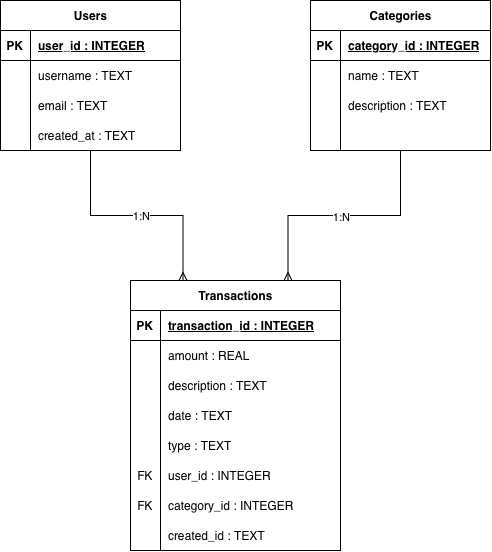

The diagram above was exported from draw.io. Its source (the exported page's mxGraphModel, read from the mxfile embedded in the PNG):
<mxGraphModel dx="902" dy="508" grid="1" gridSize="10" guides="1" tooltips="1" connect="1" arrows="1" fold="1" page="1" pageScale="1" pageWidth="827" pageHeight="1169" math="0" shadow="0">
  <root>
    <mxCell id="0" />
    <mxCell id="1" parent="0" />
    <object label="Users" dsf="" id="vzMCBCXUmkqx5x7-T_il-1">
      <mxCell parent="1" style="shape=table;startSize=30;container=1;collapsible=1;childLayout=tableLayout;fixedRows=1;rowLines=0;fontStyle=1;align=center;resizeLast=1;html=1;" vertex="1">
        <mxGeometry height="150" width="180" x="80" y="100" as="geometry">
          <mxRectangle height="30" width="70" x="80" y="100" as="alternateBounds" />
        </mxGeometry>
      </mxCell>
    </object>
    <mxCell id="vzMCBCXUmkqx5x7-T_il-2" parent="vzMCBCXUmkqx5x7-T_il-1" style="shape=tableRow;horizontal=0;startSize=0;swimlaneHead=0;swimlaneBody=0;fillColor=none;collapsible=0;dropTarget=0;points=[[0,0.5],[1,0.5]];portConstraint=eastwest;top=0;left=0;right=0;bottom=1;" value="" vertex="1">
      <mxGeometry height="30" width="180" y="30" as="geometry" />
    </mxCell>
    <mxCell id="vzMCBCXUmkqx5x7-T_il-3" parent="vzMCBCXUmkqx5x7-T_il-2" style="shape=partialRectangle;connectable=0;fillColor=none;top=0;left=0;bottom=0;right=0;fontStyle=1;overflow=hidden;whiteSpace=wrap;html=1;" value="PK" vertex="1">
      <mxGeometry height="30" width="30" as="geometry">
        <mxRectangle height="30" width="30" as="alternateBounds" />
      </mxGeometry>
    </mxCell>
    <mxCell id="vzMCBCXUmkqx5x7-T_il-4" parent="vzMCBCXUmkqx5x7-T_il-2" style="shape=partialRectangle;connectable=0;fillColor=none;top=0;left=0;bottom=0;right=0;align=left;spacingLeft=6;fontStyle=5;overflow=hidden;whiteSpace=wrap;html=1;" value="user_id : INTEGER" vertex="1">
      <mxGeometry height="30" width="150" x="30" as="geometry">
        <mxRectangle height="30" width="150" as="alternateBounds" />
      </mxGeometry>
    </mxCell>
    <mxCell id="vzMCBCXUmkqx5x7-T_il-5" parent="vzMCBCXUmkqx5x7-T_il-1" style="shape=tableRow;horizontal=0;startSize=0;swimlaneHead=0;swimlaneBody=0;fillColor=none;collapsible=0;dropTarget=0;points=[[0,0.5],[1,0.5]];portConstraint=eastwest;top=0;left=0;right=0;bottom=0;" value="" vertex="1">
      <mxGeometry height="30" width="180" y="60" as="geometry" />
    </mxCell>
    <mxCell id="vzMCBCXUmkqx5x7-T_il-6" parent="vzMCBCXUmkqx5x7-T_il-5" style="shape=partialRectangle;connectable=0;fillColor=none;top=0;left=0;bottom=0;right=0;editable=1;overflow=hidden;whiteSpace=wrap;html=1;" value="" vertex="1">
      <mxGeometry height="30" width="30" as="geometry">
        <mxRectangle height="30" width="30" as="alternateBounds" />
      </mxGeometry>
    </mxCell>
    <mxCell id="vzMCBCXUmkqx5x7-T_il-7" parent="vzMCBCXUmkqx5x7-T_il-5" style="shape=partialRectangle;connectable=0;fillColor=none;top=0;left=0;bottom=0;right=0;align=left;spacingLeft=6;overflow=hidden;whiteSpace=wrap;html=1;" value="username : TEXT" vertex="1">
      <mxGeometry height="30" width="150" x="30" as="geometry">
        <mxRectangle height="30" width="150" as="alternateBounds" />
      </mxGeometry>
    </mxCell>
    <mxCell id="vzMCBCXUmkqx5x7-T_il-8" parent="vzMCBCXUmkqx5x7-T_il-1" style="shape=tableRow;horizontal=0;startSize=0;swimlaneHead=0;swimlaneBody=0;fillColor=none;collapsible=0;dropTarget=0;points=[[0,0.5],[1,0.5]];portConstraint=eastwest;top=0;left=0;right=0;bottom=0;" value="" vertex="1">
      <mxGeometry height="30" width="180" y="90" as="geometry" />
    </mxCell>
    <mxCell id="vzMCBCXUmkqx5x7-T_il-9" parent="vzMCBCXUmkqx5x7-T_il-8" style="shape=partialRectangle;connectable=0;fillColor=none;top=0;left=0;bottom=0;right=0;editable=1;overflow=hidden;whiteSpace=wrap;html=1;" value="" vertex="1">
      <mxGeometry height="30" width="30" as="geometry">
        <mxRectangle height="30" width="30" as="alternateBounds" />
      </mxGeometry>
    </mxCell>
    <mxCell id="vzMCBCXUmkqx5x7-T_il-10" parent="vzMCBCXUmkqx5x7-T_il-8" style="shape=partialRectangle;connectable=0;fillColor=none;top=0;left=0;bottom=0;right=0;align=left;spacingLeft=6;overflow=hidden;whiteSpace=wrap;html=1;" value="email : TEXT" vertex="1">
      <mxGeometry height="30" width="150" x="30" as="geometry">
        <mxRectangle height="30" width="150" as="alternateBounds" />
      </mxGeometry>
    </mxCell>
    <mxCell id="vzMCBCXUmkqx5x7-T_il-11" parent="vzMCBCXUmkqx5x7-T_il-1" style="shape=tableRow;horizontal=0;startSize=0;swimlaneHead=0;swimlaneBody=0;fillColor=none;collapsible=0;dropTarget=0;points=[[0,0.5],[1,0.5]];portConstraint=eastwest;top=0;left=0;right=0;bottom=0;" value="" vertex="1">
      <mxGeometry height="30" width="180" y="120" as="geometry" />
    </mxCell>
    <mxCell id="vzMCBCXUmkqx5x7-T_il-12" parent="vzMCBCXUmkqx5x7-T_il-11" style="shape=partialRectangle;connectable=0;fillColor=none;top=0;left=0;bottom=0;right=0;editable=1;overflow=hidden;whiteSpace=wrap;html=1;" value="" vertex="1">
      <mxGeometry height="30" width="30" as="geometry">
        <mxRectangle height="30" width="30" as="alternateBounds" />
      </mxGeometry>
    </mxCell>
    <mxCell id="vzMCBCXUmkqx5x7-T_il-13" parent="vzMCBCXUmkqx5x7-T_il-11" style="shape=partialRectangle;connectable=0;fillColor=none;top=0;left=0;bottom=0;right=0;align=left;spacingLeft=6;overflow=hidden;whiteSpace=wrap;html=1;" value="created_at : TEXT" vertex="1">
      <mxGeometry height="30" width="150" x="30" as="geometry">
        <mxRectangle height="30" width="150" as="alternateBounds" />
      </mxGeometry>
    </mxCell>
    <mxCell id="vzMCBCXUmkqx5x7-T_il-67" edge="1" parent="1" source="vzMCBCXUmkqx5x7-T_il-14" style="edgeStyle=orthogonalEdgeStyle;rounded=0;orthogonalLoop=1;jettySize=auto;html=1;entryX=0.75;entryY=0;entryDx=0;entryDy=0;defaultLabelBackgroundColor=page;endArrow=ERmany;endFill=0;" target="vzMCBCXUmkqx5x7-T_il-27">
      <mxGeometry relative="1" x="0.0044" as="geometry" />
    </mxCell>
    <mxCell id="vzMCBCXUmkqx5x7-T_il-69" connectable="0" parent="vzMCBCXUmkqx5x7-T_il-67" style="edgeLabel;html=1;align=center;verticalAlign=middle;resizable=0;points=[];inheritText=1;defaultLabelBackgroundColor=page;" value="1:N" vertex="1">
      <mxGeometry relative="1" x="0.0227" y="1" as="geometry">
        <mxPoint x="-1" as="offset" />
      </mxGeometry>
    </mxCell>
    <mxCell id="vzMCBCXUmkqx5x7-T_il-14" parent="1" style="shape=table;startSize=30;container=1;collapsible=1;childLayout=tableLayout;fixedRows=1;rowLines=0;fontStyle=1;align=center;resizeLast=1;html=1;" value="Categories" vertex="1">
      <mxGeometry height="150" width="180" x="390" y="100" as="geometry" />
    </mxCell>
    <mxCell id="vzMCBCXUmkqx5x7-T_il-15" parent="vzMCBCXUmkqx5x7-T_il-14" style="shape=tableRow;horizontal=0;startSize=0;swimlaneHead=0;swimlaneBody=0;fillColor=none;collapsible=0;dropTarget=0;points=[[0,0.5],[1,0.5]];portConstraint=eastwest;top=0;left=0;right=0;bottom=1;" value="" vertex="1">
      <mxGeometry height="30" width="180" y="30" as="geometry" />
    </mxCell>
    <mxCell id="vzMCBCXUmkqx5x7-T_il-16" parent="vzMCBCXUmkqx5x7-T_il-15" style="shape=partialRectangle;connectable=0;fillColor=none;top=0;left=0;bottom=0;right=0;fontStyle=1;overflow=hidden;whiteSpace=wrap;html=1;" value="PK" vertex="1">
      <mxGeometry height="30" width="30" as="geometry">
        <mxRectangle height="30" width="30" as="alternateBounds" />
      </mxGeometry>
    </mxCell>
    <mxCell id="vzMCBCXUmkqx5x7-T_il-17" parent="vzMCBCXUmkqx5x7-T_il-15" style="shape=partialRectangle;connectable=0;fillColor=none;top=0;left=0;bottom=0;right=0;align=left;spacingLeft=6;fontStyle=5;overflow=hidden;whiteSpace=wrap;html=1;" value="category_id : INTEGER" vertex="1">
      <mxGeometry height="30" width="150" x="30" as="geometry">
        <mxRectangle height="30" width="150" as="alternateBounds" />
      </mxGeometry>
    </mxCell>
    <mxCell id="vzMCBCXUmkqx5x7-T_il-18" parent="vzMCBCXUmkqx5x7-T_il-14" style="shape=tableRow;horizontal=0;startSize=0;swimlaneHead=0;swimlaneBody=0;fillColor=none;collapsible=0;dropTarget=0;points=[[0,0.5],[1,0.5]];portConstraint=eastwest;top=0;left=0;right=0;bottom=0;" value="" vertex="1">
      <mxGeometry height="30" width="180" y="60" as="geometry" />
    </mxCell>
    <mxCell id="vzMCBCXUmkqx5x7-T_il-19" parent="vzMCBCXUmkqx5x7-T_il-18" style="shape=partialRectangle;connectable=0;fillColor=none;top=0;left=0;bottom=0;right=0;editable=1;overflow=hidden;whiteSpace=wrap;html=1;" value="" vertex="1">
      <mxGeometry height="30" width="30" as="geometry">
        <mxRectangle height="30" width="30" as="alternateBounds" />
      </mxGeometry>
    </mxCell>
    <mxCell id="vzMCBCXUmkqx5x7-T_il-20" parent="vzMCBCXUmkqx5x7-T_il-18" style="shape=partialRectangle;connectable=0;fillColor=none;top=0;left=0;bottom=0;right=0;align=left;spacingLeft=6;overflow=hidden;whiteSpace=wrap;html=1;" value="name : TEXT" vertex="1">
      <mxGeometry height="30" width="150" x="30" as="geometry">
        <mxRectangle height="30" width="150" as="alternateBounds" />
      </mxGeometry>
    </mxCell>
    <mxCell id="vzMCBCXUmkqx5x7-T_il-21" parent="vzMCBCXUmkqx5x7-T_il-14" style="shape=tableRow;horizontal=0;startSize=0;swimlaneHead=0;swimlaneBody=0;fillColor=none;collapsible=0;dropTarget=0;points=[[0,0.5],[1,0.5]];portConstraint=eastwest;top=0;left=0;right=0;bottom=0;" value="" vertex="1">
      <mxGeometry height="30" width="180" y="90" as="geometry" />
    </mxCell>
    <mxCell id="vzMCBCXUmkqx5x7-T_il-22" parent="vzMCBCXUmkqx5x7-T_il-21" style="shape=partialRectangle;connectable=0;fillColor=none;top=0;left=0;bottom=0;right=0;editable=1;overflow=hidden;whiteSpace=wrap;html=1;" value="" vertex="1">
      <mxGeometry height="30" width="30" as="geometry">
        <mxRectangle height="30" width="30" as="alternateBounds" />
      </mxGeometry>
    </mxCell>
    <mxCell id="vzMCBCXUmkqx5x7-T_il-23" parent="vzMCBCXUmkqx5x7-T_il-21" style="shape=partialRectangle;connectable=0;fillColor=none;top=0;left=0;bottom=0;right=0;align=left;spacingLeft=6;overflow=hidden;whiteSpace=wrap;html=1;" value="description : TEXT" vertex="1">
      <mxGeometry height="30" width="150" x="30" as="geometry">
        <mxRectangle height="30" width="150" as="alternateBounds" />
      </mxGeometry>
    </mxCell>
    <mxCell id="vzMCBCXUmkqx5x7-T_il-24" parent="vzMCBCXUmkqx5x7-T_il-14" style="shape=tableRow;horizontal=0;startSize=0;swimlaneHead=0;swimlaneBody=0;fillColor=none;collapsible=0;dropTarget=0;points=[[0,0.5],[1,0.5]];portConstraint=eastwest;top=0;left=0;right=0;bottom=0;" value="" vertex="1">
      <mxGeometry height="30" width="180" y="120" as="geometry" />
    </mxCell>
    <mxCell id="vzMCBCXUmkqx5x7-T_il-25" parent="vzMCBCXUmkqx5x7-T_il-24" style="shape=partialRectangle;connectable=0;fillColor=none;top=0;left=0;bottom=0;right=0;editable=1;overflow=hidden;whiteSpace=wrap;html=1;" value="" vertex="1">
      <mxGeometry height="30" width="30" as="geometry">
        <mxRectangle height="30" width="30" as="alternateBounds" />
      </mxGeometry>
    </mxCell>
    <mxCell id="vzMCBCXUmkqx5x7-T_il-26" parent="vzMCBCXUmkqx5x7-T_il-24" style="shape=partialRectangle;connectable=0;fillColor=none;top=0;left=0;bottom=0;right=0;align=left;spacingLeft=6;overflow=hidden;whiteSpace=wrap;html=1;" value="" vertex="1">
      <mxGeometry height="30" width="150" x="30" as="geometry">
        <mxRectangle height="30" width="150" as="alternateBounds" />
      </mxGeometry>
    </mxCell>
    <mxCell id="vzMCBCXUmkqx5x7-T_il-66" edge="1" parent="1" source="vzMCBCXUmkqx5x7-T_il-27" style="edgeStyle=orthogonalEdgeStyle;rounded=0;orthogonalLoop=1;jettySize=auto;html=1;exitX=0.25;exitY=0;exitDx=0;exitDy=0;defaultLabelBackgroundColor=page;entryX=0.5;entryY=1;entryDx=0;entryDy=0;startArrow=ERmany;startFill=0;endArrow=none;endFill=0;" target="vzMCBCXUmkqx5x7-T_il-1">
      <mxGeometry relative="1" x="-0.1801" as="geometry">
        <mxPoint x="290" y="180" as="targetPoint" />
      </mxGeometry>
    </mxCell>
    <mxCell id="vzMCBCXUmkqx5x7-T_il-68" connectable="0" parent="vzMCBCXUmkqx5x7-T_il-66" style="edgeLabel;html=1;align=center;verticalAlign=middle;resizable=0;points=[];inheritText=1;defaultLabelBackgroundColor=page;" value="1:N" vertex="1">
      <mxGeometry relative="1" x="-0.1146" y="3" as="geometry">
        <mxPoint x="-8" y="-3" as="offset" />
      </mxGeometry>
    </mxCell>
    <mxCell id="vzMCBCXUmkqx5x7-T_il-27" parent="1" style="shape=table;startSize=30;container=1;collapsible=1;childLayout=tableLayout;fixedRows=1;rowLines=0;fontStyle=1;align=center;resizeLast=1;html=1;rounded=0;points=[[0,0,1,0,0],[0.25,0,1,0,0],[0.5,0,1,0,0],[0.75,0,1,0,0],[1,0,1,0,0],[0,0.25,1,0,0],[0,0.5,1,0,0],[0,0.75,1,0,0],[1,0.25,1,0,0],[1,0.5,1,0,0],[1,0.75,1,0,0],[0,1,1,0,0],[0.25,1,1,0,0],[0.5,1,1,0,0],[0.75,1,1,0,0],[1,1,1,0,0],[0.095238,0.866667,0,0,0]];" value="Transactions" vertex="1">
      <mxGeometry height="270" width="210" x="210" y="380" as="geometry" />
    </mxCell>
    <mxCell id="vzMCBCXUmkqx5x7-T_il-28" parent="vzMCBCXUmkqx5x7-T_il-27" style="shape=tableRow;horizontal=0;startSize=0;swimlaneHead=0;swimlaneBody=0;fillColor=none;collapsible=0;dropTarget=0;points=[[0,0.5],[1,0.5]];portConstraint=eastwest;top=0;left=0;right=0;bottom=1;" value="" vertex="1">
      <mxGeometry height="30" width="210" y="30" as="geometry" />
    </mxCell>
    <mxCell id="vzMCBCXUmkqx5x7-T_il-29" parent="vzMCBCXUmkqx5x7-T_il-28" style="shape=partialRectangle;connectable=0;fillColor=none;top=0;left=0;bottom=0;right=0;fontStyle=1;overflow=hidden;whiteSpace=wrap;html=1;" value="PK" vertex="1">
      <mxGeometry height="30" width="30" as="geometry">
        <mxRectangle height="30" width="30" as="alternateBounds" />
      </mxGeometry>
    </mxCell>
    <mxCell id="vzMCBCXUmkqx5x7-T_il-30" parent="vzMCBCXUmkqx5x7-T_il-28" style="shape=partialRectangle;connectable=0;fillColor=none;top=0;left=0;bottom=0;right=0;align=left;spacingLeft=6;fontStyle=5;overflow=hidden;whiteSpace=wrap;html=1;" value="transaction_id : INTEGER" vertex="1">
      <mxGeometry height="30" width="180" x="30" as="geometry">
        <mxRectangle height="30" width="180" as="alternateBounds" />
      </mxGeometry>
    </mxCell>
    <mxCell id="vzMCBCXUmkqx5x7-T_il-31" parent="vzMCBCXUmkqx5x7-T_il-27" style="shape=tableRow;horizontal=0;startSize=0;swimlaneHead=0;swimlaneBody=0;fillColor=none;collapsible=0;dropTarget=0;points=[[0,0.5],[1,0.5]];portConstraint=eastwest;top=0;left=0;right=0;bottom=0;" value="" vertex="1">
      <mxGeometry height="30" width="210" y="60" as="geometry" />
    </mxCell>
    <mxCell id="vzMCBCXUmkqx5x7-T_il-32" parent="vzMCBCXUmkqx5x7-T_il-31" style="shape=partialRectangle;connectable=0;fillColor=none;top=0;left=0;bottom=0;right=0;editable=1;overflow=hidden;whiteSpace=wrap;html=1;" value="" vertex="1">
      <mxGeometry height="30" width="30" as="geometry">
        <mxRectangle height="30" width="30" as="alternateBounds" />
      </mxGeometry>
    </mxCell>
    <mxCell id="vzMCBCXUmkqx5x7-T_il-33" parent="vzMCBCXUmkqx5x7-T_il-31" style="shape=partialRectangle;connectable=0;fillColor=none;top=0;left=0;bottom=0;right=0;align=left;spacingLeft=6;overflow=hidden;whiteSpace=wrap;html=1;" value="amount : REAL" vertex="1">
      <mxGeometry height="30" width="180" x="30" as="geometry">
        <mxRectangle height="30" width="180" as="alternateBounds" />
      </mxGeometry>
    </mxCell>
    <mxCell id="vzMCBCXUmkqx5x7-T_il-34" parent="vzMCBCXUmkqx5x7-T_il-27" style="shape=tableRow;horizontal=0;startSize=0;swimlaneHead=0;swimlaneBody=0;fillColor=none;collapsible=0;dropTarget=0;points=[[0,0.5],[1,0.5]];portConstraint=eastwest;top=0;left=0;right=0;bottom=0;" value="" vertex="1">
      <mxGeometry height="30" width="210" y="90" as="geometry" />
    </mxCell>
    <mxCell id="vzMCBCXUmkqx5x7-T_il-35" parent="vzMCBCXUmkqx5x7-T_il-34" style="shape=partialRectangle;connectable=0;fillColor=none;top=0;left=0;bottom=0;right=0;editable=1;overflow=hidden;whiteSpace=wrap;html=1;" value="" vertex="1">
      <mxGeometry height="30" width="30" as="geometry">
        <mxRectangle height="30" width="30" as="alternateBounds" />
      </mxGeometry>
    </mxCell>
    <mxCell id="vzMCBCXUmkqx5x7-T_il-36" parent="vzMCBCXUmkqx5x7-T_il-34" style="shape=partialRectangle;connectable=0;fillColor=none;top=0;left=0;bottom=0;right=0;align=left;spacingLeft=6;overflow=hidden;whiteSpace=wrap;html=1;" value="description : TEXT" vertex="1">
      <mxGeometry height="30" width="180" x="30" as="geometry">
        <mxRectangle height="30" width="180" as="alternateBounds" />
      </mxGeometry>
    </mxCell>
    <mxCell id="vzMCBCXUmkqx5x7-T_il-48" parent="vzMCBCXUmkqx5x7-T_il-27" style="shape=tableRow;horizontal=0;startSize=0;swimlaneHead=0;swimlaneBody=0;fillColor=none;collapsible=0;dropTarget=0;points=[[0,0.5],[1,0.5]];portConstraint=eastwest;top=0;left=0;right=0;bottom=0;" value="" vertex="1">
      <mxGeometry height="30" width="210" y="120" as="geometry" />
    </mxCell>
    <mxCell id="vzMCBCXUmkqx5x7-T_il-49" parent="vzMCBCXUmkqx5x7-T_il-48" style="shape=partialRectangle;connectable=0;fillColor=none;top=0;left=0;bottom=0;right=0;editable=1;overflow=hidden;whiteSpace=wrap;html=1;" value="" vertex="1">
      <mxGeometry height="30" width="30" as="geometry">
        <mxRectangle height="30" width="30" as="alternateBounds" />
      </mxGeometry>
    </mxCell>
    <object label="date : TEXT" ййй="" вы="вам" id="vzMCBCXUmkqx5x7-T_il-50">
      <mxCell parent="vzMCBCXUmkqx5x7-T_il-48" style="shape=partialRectangle;connectable=0;fillColor=none;top=0;left=0;bottom=0;right=0;align=left;spacingLeft=6;overflow=hidden;whiteSpace=wrap;html=1;" vertex="1">
        <mxGeometry height="30" width="180" x="30" as="geometry">
          <mxRectangle height="30" width="180" as="alternateBounds" />
        </mxGeometry>
      </mxCell>
    </object>
    <mxCell id="vzMCBCXUmkqx5x7-T_il-37" parent="vzMCBCXUmkqx5x7-T_il-27" style="shape=tableRow;horizontal=0;startSize=0;swimlaneHead=0;swimlaneBody=0;fillColor=none;collapsible=0;dropTarget=0;points=[[0,0.5],[1,0.5]];portConstraint=eastwest;top=0;left=0;right=0;bottom=0;" value="" vertex="1">
      <mxGeometry height="30" width="210" y="150" as="geometry" />
    </mxCell>
    <mxCell id="vzMCBCXUmkqx5x7-T_il-38" parent="vzMCBCXUmkqx5x7-T_il-37" style="shape=partialRectangle;connectable=0;fillColor=none;top=0;left=0;bottom=0;right=0;editable=1;overflow=hidden;whiteSpace=wrap;html=1;" value="" vertex="1">
      <mxGeometry height="30" width="30" as="geometry">
        <mxRectangle height="30" width="30" as="alternateBounds" />
      </mxGeometry>
    </mxCell>
    <object label="type : TEXT" ййй="" вы="вам" id="vzMCBCXUmkqx5x7-T_il-39">
      <mxCell parent="vzMCBCXUmkqx5x7-T_il-37" style="shape=partialRectangle;connectable=0;fillColor=none;top=0;left=0;bottom=0;right=0;align=left;spacingLeft=6;overflow=hidden;whiteSpace=wrap;html=1;" vertex="1">
        <mxGeometry height="30" width="180" x="30" as="geometry">
          <mxRectangle height="30" width="180" as="alternateBounds" />
        </mxGeometry>
      </mxCell>
    </object>
    <mxCell id="vzMCBCXUmkqx5x7-T_il-51" parent="vzMCBCXUmkqx5x7-T_il-27" style="shape=tableRow;horizontal=0;startSize=0;swimlaneHead=0;swimlaneBody=0;fillColor=none;collapsible=0;dropTarget=0;points=[[0,0.5],[1,0.5]];portConstraint=eastwest;top=0;left=0;right=0;bottom=0;" value="" vertex="1">
      <mxGeometry height="30" width="210" y="180" as="geometry" />
    </mxCell>
    <mxCell id="vzMCBCXUmkqx5x7-T_il-52" parent="vzMCBCXUmkqx5x7-T_il-51" style="shape=partialRectangle;connectable=0;fillColor=none;top=0;left=0;bottom=0;right=0;editable=1;overflow=hidden;whiteSpace=wrap;html=1;" value="FK" vertex="1">
      <mxGeometry height="30" width="30" as="geometry">
        <mxRectangle height="30" width="30" as="alternateBounds" />
      </mxGeometry>
    </mxCell>
    <object label="user_id : INTEGER" ййй="" вы="вам" id="vzMCBCXUmkqx5x7-T_il-53">
      <mxCell parent="vzMCBCXUmkqx5x7-T_il-51" style="shape=partialRectangle;connectable=0;fillColor=none;top=0;left=0;bottom=0;right=0;align=left;spacingLeft=6;overflow=hidden;whiteSpace=wrap;html=1;" vertex="1">
        <mxGeometry height="30" width="180" x="30" as="geometry">
          <mxRectangle height="30" width="180" as="alternateBounds" />
        </mxGeometry>
      </mxCell>
    </object>
    <mxCell id="vzMCBCXUmkqx5x7-T_il-54" parent="vzMCBCXUmkqx5x7-T_il-27" style="shape=tableRow;horizontal=0;startSize=0;swimlaneHead=0;swimlaneBody=0;fillColor=none;collapsible=0;dropTarget=0;points=[[0,0.5],[1,0.5]];portConstraint=eastwest;top=0;left=0;right=0;bottom=0;" value="" vertex="1">
      <mxGeometry height="30" width="210" y="210" as="geometry" />
    </mxCell>
    <mxCell id="vzMCBCXUmkqx5x7-T_il-55" parent="vzMCBCXUmkqx5x7-T_il-54" style="shape=partialRectangle;connectable=0;fillColor=none;top=0;left=0;bottom=0;right=0;editable=1;overflow=hidden;whiteSpace=wrap;html=1;" value="FK" vertex="1">
      <mxGeometry height="30" width="30" as="geometry">
        <mxRectangle height="30" width="30" as="alternateBounds" />
      </mxGeometry>
    </mxCell>
    <object label="category_id : INTEGER" ййй="" вы="вам" id="vzMCBCXUmkqx5x7-T_il-56">
      <mxCell parent="vzMCBCXUmkqx5x7-T_il-54" style="shape=partialRectangle;connectable=0;fillColor=none;top=0;left=0;bottom=0;right=0;align=left;spacingLeft=6;overflow=hidden;whiteSpace=wrap;html=1;" vertex="1">
        <mxGeometry height="30" width="180" x="30" as="geometry">
          <mxRectangle height="30" width="180" as="alternateBounds" />
        </mxGeometry>
      </mxCell>
    </object>
    <mxCell id="vzMCBCXUmkqx5x7-T_il-57" parent="vzMCBCXUmkqx5x7-T_il-27" style="shape=tableRow;horizontal=0;startSize=0;swimlaneHead=0;swimlaneBody=0;fillColor=none;collapsible=0;dropTarget=0;points=[[0,0.5],[1,0.5]];portConstraint=eastwest;top=0;left=0;right=0;bottom=0;" value="" vertex="1">
      <mxGeometry height="30" width="210" y="240" as="geometry" />
    </mxCell>
    <mxCell id="vzMCBCXUmkqx5x7-T_il-58" parent="vzMCBCXUmkqx5x7-T_il-57" style="shape=partialRectangle;connectable=0;fillColor=none;top=0;left=0;bottom=0;right=0;editable=1;overflow=hidden;whiteSpace=wrap;html=1;" value="" vertex="1">
      <mxGeometry height="30" width="30" as="geometry">
        <mxRectangle height="30" width="30" as="alternateBounds" />
      </mxGeometry>
    </mxCell>
    <object label="created_id : TEXT" ййй="" вы="вам" id="vzMCBCXUmkqx5x7-T_il-59">
      <mxCell parent="vzMCBCXUmkqx5x7-T_il-57" style="shape=partialRectangle;connectable=0;fillColor=none;top=0;left=0;bottom=0;right=0;align=left;spacingLeft=6;overflow=hidden;whiteSpace=wrap;html=1;" vertex="1">
        <mxGeometry height="30" width="180" x="30" as="geometry">
          <mxRectangle height="30" width="180" as="alternateBounds" />
        </mxGeometry>
      </mxCell>
    </object>
  </root>
</mxGraphModel>